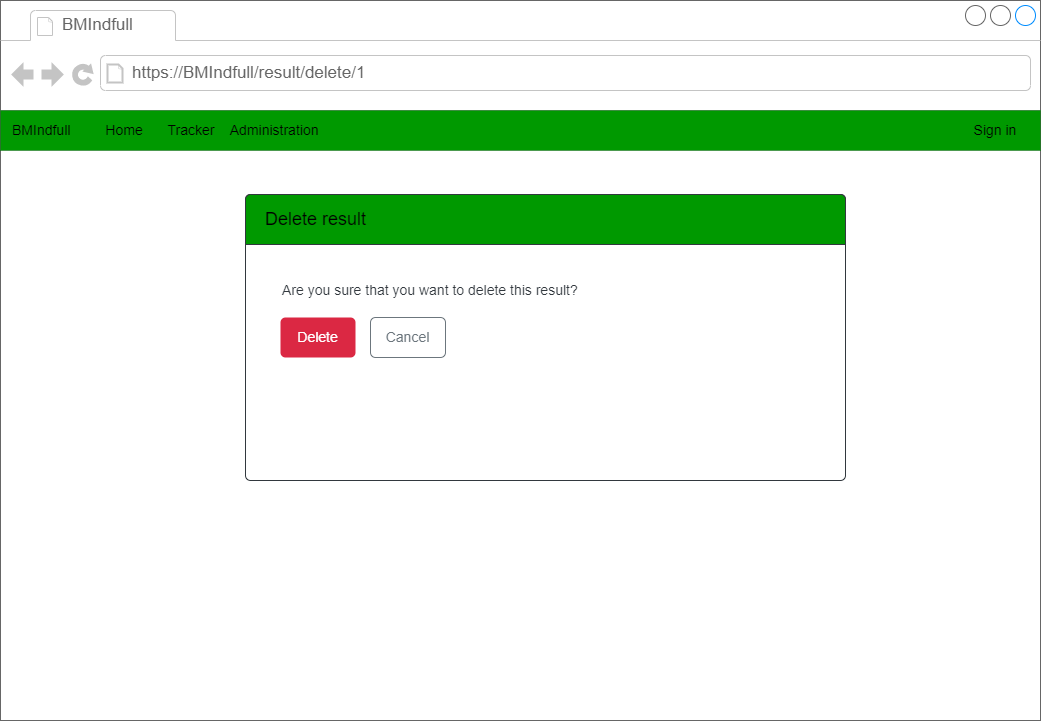

The diagram above was exported from draw.io. Its source (the exported page's mxGraphModel, read from the mxfile embedded in the PNG):
<mxGraphModel dx="1422" dy="729" grid="1" gridSize="10" guides="1" tooltips="1" connect="1" arrows="1" fold="1" page="1" pageScale="1" pageWidth="1169" pageHeight="827" math="0" shadow="0">
  <root>
    <mxCell id="i3Vl6O5JZYD2Rsl_t_o0-0" />
    <mxCell id="i3Vl6O5JZYD2Rsl_t_o0-1" parent="i3Vl6O5JZYD2Rsl_t_o0-0" />
    <mxCell id="i3Vl6O5JZYD2Rsl_t_o0-2" value="" style="group" parent="i3Vl6O5JZYD2Rsl_t_o0-1" vertex="1" connectable="0">
      <mxGeometry x="40" y="40" width="1040" height="720" as="geometry" />
    </mxCell>
    <mxCell id="i3Vl6O5JZYD2Rsl_t_o0-3" value="" style="strokeWidth=1;shadow=0;dashed=0;align=center;html=1;shape=mxgraph.mockup.containers.browserWindow;rSize=0;strokeColor=#666666;strokeColor2=#008cff;strokeColor3=#c4c4c4;mainText=,;recursiveResize=0;fontColor=#FFFFFF;" parent="i3Vl6O5JZYD2Rsl_t_o0-2" vertex="1">
      <mxGeometry width="1040" height="720" as="geometry" />
    </mxCell>
    <mxCell id="i3Vl6O5JZYD2Rsl_t_o0-4" value="BMIndfull" style="strokeWidth=1;shadow=0;dashed=0;align=center;html=1;shape=mxgraph.mockup.containers.anchor;fontSize=17;fontColor=#666666;align=left;" parent="i3Vl6O5JZYD2Rsl_t_o0-3" vertex="1">
      <mxGeometry x="60" y="12" width="110" height="26" as="geometry" />
    </mxCell>
    <mxCell id="i3Vl6O5JZYD2Rsl_t_o0-5" value="https://BMIndfull/result/delete/1" style="strokeWidth=1;shadow=0;dashed=0;align=center;html=1;shape=mxgraph.mockup.containers.anchor;rSize=0;fontSize=17;fontColor=#666666;align=left;" parent="i3Vl6O5JZYD2Rsl_t_o0-3" vertex="1">
      <mxGeometry x="130" y="60" width="250" height="26" as="geometry" />
    </mxCell>
    <mxCell id="i3Vl6O5JZYD2Rsl_t_o0-6" value="&lt;font color=&quot;#ffffff&quot; style=&quot;font-size: 14px&quot;&gt;Improvly&amp;nbsp; &amp;nbsp; &amp;nbsp; &amp;nbsp; &amp;nbsp; Home&lt;/font&gt;" style="rounded=0;whiteSpace=wrap;html=1;fillColor=#32383E;strokeColor=none;align=left;spacingLeft=10;spacingRight=10;" parent="i3Vl6O5JZYD2Rsl_t_o0-3" vertex="1">
      <mxGeometry y="110" width="1040" height="40" as="geometry" />
    </mxCell>
    <mxCell id="i3Vl6O5JZYD2Rsl_t_o0-7" value="Sign in" style="text;html=1;strokeColor=none;fillColor=none;align=center;verticalAlign=middle;whiteSpace=wrap;rounded=0;fontColor=#FFFFFF;fontSize=14;" parent="i3Vl6O5JZYD2Rsl_t_o0-3" vertex="1">
      <mxGeometry x="970" y="115" width="70" height="30" as="geometry" />
    </mxCell>
    <mxCell id="i3Vl6O5JZYD2Rsl_t_o0-8" value="" style="html=1;shadow=0;dashed=0;shape=mxgraph.bootstrap.rrect;rSize=5;strokeColor=#32383E;html=1;whiteSpace=wrap;fillColor=#FFFFFF;fontColor=#212529;verticalAlign=bottom;align=left;spacing=20;spacingBottom=0;fontSize=14;" parent="i3Vl6O5JZYD2Rsl_t_o0-3" vertex="1">
      <mxGeometry x="245" y="194" width="600" height="286" as="geometry" />
    </mxCell>
    <mxCell id="i3Vl6O5JZYD2Rsl_t_o0-9" value="&lt;font color=&quot;#000000&quot;&gt;Delete result&lt;/font&gt;" style="html=1;shadow=0;dashed=0;shape=mxgraph.bootstrap.topButton;rSize=5;perimeter=none;whiteSpace=wrap;fillColor=#009900;strokeColor=#32383E;fontColor=#212529;resizeWidth=1;fontSize=18;align=left;spacing=20;" parent="i3Vl6O5JZYD2Rsl_t_o0-8" vertex="1">
      <mxGeometry width="600" height="50" relative="1" as="geometry" />
    </mxCell>
    <mxCell id="i3Vl6O5JZYD2Rsl_t_o0-10" value="Delete" style="html=1;shadow=0;dashed=0;shape=mxgraph.bootstrap.rrect;rSize=5;strokeColor=none;strokeWidth=1;fillColor=#DB2843;fontColor=#FFFFFF;whiteSpace=wrap;align=center;verticalAlign=middle;spacingLeft=0;fontStyle=0;fontSize=14;spacing=5;" parent="i3Vl6O5JZYD2Rsl_t_o0-8" vertex="1">
      <mxGeometry x="35" y="123" width="75" height="40" as="geometry" />
    </mxCell>
    <mxCell id="i3Vl6O5JZYD2Rsl_t_o0-11" value="Cancel" style="html=1;shadow=0;dashed=0;shape=mxgraph.bootstrap.rrect;rSize=5;strokeColor=#6C767D;strokeWidth=1;fillColor=none;fontColor=#6C767D;whiteSpace=wrap;align=center;verticalAlign=middle;spacingLeft=0;fontStyle=0;fontSize=14;spacing=5;" parent="i3Vl6O5JZYD2Rsl_t_o0-8" vertex="1">
      <mxGeometry x="125" y="123" width="75" height="40" as="geometry" />
    </mxCell>
    <mxCell id="i3Vl6O5JZYD2Rsl_t_o0-12" value="Are you sure that you want to delete this result?" style="text;html=1;strokeColor=none;fillColor=none;align=left;verticalAlign=middle;whiteSpace=wrap;rounded=0;fontSize=14;fontColor=#32383E;" parent="i3Vl6O5JZYD2Rsl_t_o0-2" vertex="1">
      <mxGeometry x="280" y="270" width="520" height="40" as="geometry" />
    </mxCell>
    <mxCell id="iDu3xONB_b6MwQkKcteD-0" value="&lt;font color=&quot;#000000&quot;&gt;Sign in&lt;/font&gt;" style="text;html=1;strokeColor=none;fillColor=none;align=center;verticalAlign=middle;whiteSpace=wrap;rounded=0;fontColor=#FFFFFF;fontSize=14;" parent="i3Vl6O5JZYD2Rsl_t_o0-2" vertex="1">
      <mxGeometry x="960" y="115" width="70" height="30" as="geometry" />
    </mxCell>
    <mxCell id="iDu3xONB_b6MwQkKcteD-1" value="&lt;font color=&quot;#000000&quot;&gt;Sign in&lt;/font&gt;" style="text;html=1;strokeColor=none;fillColor=none;align=center;verticalAlign=middle;whiteSpace=wrap;rounded=0;fontColor=#FFFFFF;fontSize=14;" parent="i3Vl6O5JZYD2Rsl_t_o0-2" vertex="1">
      <mxGeometry x="970" y="115" width="70" height="30" as="geometry" />
    </mxCell>
    <mxCell id="ZXXw_DXsykKsJ9-4_CJZ-0" value="BMIndfull&amp;nbsp;&lt;span style=&quot;white-space: pre;&quot;&gt;&#09;&lt;/span&gt;Home&amp;nbsp;&lt;span style=&quot;white-space: pre;&quot;&gt;&#09;&lt;/span&gt;Tracker&lt;span style=&quot;white-space: pre;&quot;&gt;&#09;&lt;/span&gt;Administration" style="rounded=0;whiteSpace=wrap;html=1;fillColor=#009900;strokeColor=none;align=left;spacingLeft=10;spacingRight=10;fontSize=14;" parent="i3Vl6O5JZYD2Rsl_t_o0-2" vertex="1">
      <mxGeometry y="110" width="1040" height="40" as="geometry" />
    </mxCell>
    <mxCell id="iDu3xONB_b6MwQkKcteD-2" value="&lt;font color=&quot;#000000&quot;&gt;Sign in&lt;/font&gt;" style="text;html=1;strokeColor=none;fillColor=none;align=center;verticalAlign=middle;whiteSpace=wrap;rounded=0;fontColor=#FFFFFF;fontSize=14;" parent="i3Vl6O5JZYD2Rsl_t_o0-2" vertex="1">
      <mxGeometry x="960" y="115" width="70" height="30" as="geometry" />
    </mxCell>
  </root>
</mxGraphModel>